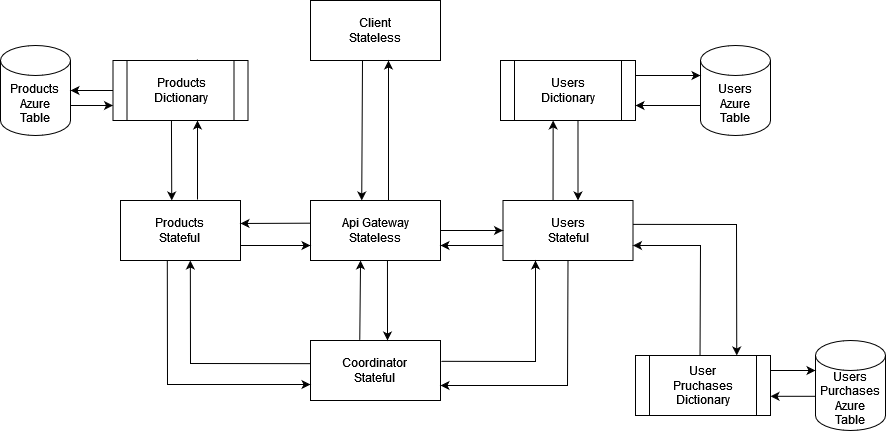

The diagram above was exported from draw.io. Its source (the exported page's mxGraphModel, read from the mxfile embedded in the PNG):
<mxGraphModel dx="1434" dy="746" grid="1" gridSize="10" guides="1" tooltips="1" connect="1" arrows="1" fold="1" page="1" pageScale="1" pageWidth="850" pageHeight="1100" math="0" shadow="0">
  <root>
    <mxCell id="0" />
    <mxCell id="1" parent="0" />
    <mxCell id="YU942REDvmjIi5tcWakD-1" value="Products&lt;br&gt;&lt;div&gt;Stateful&lt;/div&gt;" style="rounded=0;whiteSpace=wrap;html=1;" vertex="1" parent="1">
      <mxGeometry x="140" y="250" width="120" height="60" as="geometry" />
    </mxCell>
    <mxCell id="YU942REDvmjIi5tcWakD-2" value="&lt;div&gt;Users&lt;/div&gt;&lt;div&gt;Stateful&lt;/div&gt;" style="rounded=0;whiteSpace=wrap;html=1;" vertex="1" parent="1">
      <mxGeometry x="522.5" y="250" width="130" height="60" as="geometry" />
    </mxCell>
    <mxCell id="YU942REDvmjIi5tcWakD-4" value="&lt;div&gt;Api Gateway&lt;/div&gt;&lt;div&gt;Stateless&lt;/div&gt;" style="rounded=0;whiteSpace=wrap;html=1;" vertex="1" parent="1">
      <mxGeometry x="330" y="250" width="130" height="60" as="geometry" />
    </mxCell>
    <mxCell id="YU942REDvmjIi5tcWakD-5" value="&lt;div&gt;Client&lt;/div&gt;&lt;div&gt;Stateless&lt;/div&gt;" style="rounded=0;whiteSpace=wrap;html=1;" vertex="1" parent="1">
      <mxGeometry x="330" y="50" width="130" height="60" as="geometry" />
    </mxCell>
    <mxCell id="YU942REDvmjIi5tcWakD-6" value="" style="endArrow=classic;html=1;rounded=0;entryX=0.6;entryY=1;entryDx=0;entryDy=0;entryPerimeter=0;exitX=0.6;exitY=0.005;exitDx=0;exitDy=0;exitPerimeter=0;" edge="1" parent="1" source="YU942REDvmjIi5tcWakD-4" target="YU942REDvmjIi5tcWakD-5">
      <mxGeometry width="50" height="50" relative="1" as="geometry">
        <mxPoint x="400" y="390" as="sourcePoint" />
        <mxPoint x="450" y="340" as="targetPoint" />
      </mxGeometry>
    </mxCell>
    <mxCell id="YU942REDvmjIi5tcWakD-7" value="" style="endArrow=classic;html=1;rounded=0;exitX=0.4;exitY=1;exitDx=0;exitDy=0;exitPerimeter=0;entryX=0.394;entryY=0;entryDx=0;entryDy=0;entryPerimeter=0;" edge="1" parent="1" source="YU942REDvmjIi5tcWakD-5" target="YU942REDvmjIi5tcWakD-4">
      <mxGeometry width="50" height="50" relative="1" as="geometry">
        <mxPoint x="319" y="200" as="sourcePoint" />
        <mxPoint x="387" y="250" as="targetPoint" />
      </mxGeometry>
    </mxCell>
    <mxCell id="YU942REDvmjIi5tcWakD-11" value="" style="endArrow=classic;html=1;rounded=0;entryX=0;entryY=0.5;entryDx=0;entryDy=0;exitX=1;exitY=0.5;exitDx=0;exitDy=0;" edge="1" parent="1" source="YU942REDvmjIi5tcWakD-4" target="YU942REDvmjIi5tcWakD-2">
      <mxGeometry width="50" height="50" relative="1" as="geometry">
        <mxPoint x="400" y="390" as="sourcePoint" />
        <mxPoint x="450" y="340" as="targetPoint" />
      </mxGeometry>
    </mxCell>
    <mxCell id="YU942REDvmjIi5tcWakD-12" value="" style="endArrow=classic;html=1;rounded=0;entryX=1;entryY=0.75;entryDx=0;entryDy=0;exitX=0;exitY=0.75;exitDx=0;exitDy=0;" edge="1" parent="1" source="YU942REDvmjIi5tcWakD-2" target="YU942REDvmjIi5tcWakD-4">
      <mxGeometry width="50" height="50" relative="1" as="geometry">
        <mxPoint x="400" y="390" as="sourcePoint" />
        <mxPoint x="450" y="340" as="targetPoint" />
      </mxGeometry>
    </mxCell>
    <mxCell id="YU942REDvmjIi5tcWakD-14" value="&lt;div&gt;Users&lt;/div&gt;&lt;div&gt;Dictionary&lt;/div&gt;" style="shape=process;whiteSpace=wrap;html=1;backgroundOutline=1;" vertex="1" parent="1">
      <mxGeometry x="520" y="110" width="135" height="60" as="geometry" />
    </mxCell>
    <mxCell id="YU942REDvmjIi5tcWakD-15" value="" style="endArrow=classic;html=1;rounded=0;entryX=0.39;entryY=0.999;entryDx=0;entryDy=0;entryPerimeter=0;exitX=0.385;exitY=0;exitDx=0;exitDy=0;exitPerimeter=0;" edge="1" parent="1" source="YU942REDvmjIi5tcWakD-2" target="YU942REDvmjIi5tcWakD-14">
      <mxGeometry width="50" height="50" relative="1" as="geometry">
        <mxPoint x="372.5" y="390" as="sourcePoint" />
        <mxPoint x="422.5" y="340" as="targetPoint" />
      </mxGeometry>
    </mxCell>
    <mxCell id="YU942REDvmjIi5tcWakD-16" value="" style="endArrow=classic;html=1;rounded=0;exitX=0.574;exitY=1;exitDx=0;exitDy=0;exitPerimeter=0;" edge="1" parent="1" source="YU942REDvmjIi5tcWakD-14">
      <mxGeometry width="50" height="50" relative="1" as="geometry">
        <mxPoint x="372.5" y="390" as="sourcePoint" />
        <mxPoint x="597.5" y="250" as="targetPoint" />
      </mxGeometry>
    </mxCell>
    <mxCell id="YU942REDvmjIi5tcWakD-17" value="Users&lt;br&gt;&lt;div&gt;Azure&lt;/div&gt;&lt;div&gt;Table&lt;/div&gt;" style="shape=cylinder3;whiteSpace=wrap;html=1;boundedLbl=1;backgroundOutline=1;size=15;" vertex="1" parent="1">
      <mxGeometry x="720" y="95" width="70" height="90" as="geometry" />
    </mxCell>
    <mxCell id="YU942REDvmjIi5tcWakD-18" value="" style="endArrow=classic;html=1;rounded=0;entryX=0;entryY=0;entryDx=0;entryDy=30;entryPerimeter=0;exitX=1;exitY=0.25;exitDx=0;exitDy=0;" edge="1" parent="1" source="YU942REDvmjIi5tcWakD-14" target="YU942REDvmjIi5tcWakD-17">
      <mxGeometry width="50" height="50" relative="1" as="geometry">
        <mxPoint x="342.5" y="410" as="sourcePoint" />
        <mxPoint x="392.5" y="360" as="targetPoint" />
      </mxGeometry>
    </mxCell>
    <mxCell id="YU942REDvmjIi5tcWakD-19" value="" style="endArrow=classic;html=1;rounded=0;exitX=0;exitY=0;exitDx=0;exitDy=60;exitPerimeter=0;entryX=1;entryY=0.75;entryDx=0;entryDy=0;" edge="1" parent="1" source="YU942REDvmjIi5tcWakD-17" target="YU942REDvmjIi5tcWakD-14">
      <mxGeometry width="50" height="50" relative="1" as="geometry">
        <mxPoint x="342.5" y="410" as="sourcePoint" />
        <mxPoint x="392.5" y="360" as="targetPoint" />
      </mxGeometry>
    </mxCell>
    <mxCell id="YU942REDvmjIi5tcWakD-22" value="" style="endArrow=classic;html=1;rounded=0;exitX=1;exitY=0;exitDx=0;exitDy=60;exitPerimeter=0;entryX=0;entryY=0.75;entryDx=0;entryDy=0;" edge="1" parent="1" source="YU942REDvmjIi5tcWakD-28" target="YU942REDvmjIi5tcWakD-29">
      <mxGeometry width="50" height="50" relative="1" as="geometry">
        <mxPoint x="510" y="490" as="sourcePoint" />
        <mxPoint x="130" y="160" as="targetPoint" />
      </mxGeometry>
    </mxCell>
    <mxCell id="YU942REDvmjIi5tcWakD-23" value="" style="endArrow=classic;html=1;rounded=0;exitX=0.625;exitY=-0.017;exitDx=0;exitDy=0;exitPerimeter=0;entryX=0.633;entryY=0.967;entryDx=0;entryDy=0;entryPerimeter=0;" edge="1" parent="1" source="YU942REDvmjIi5tcWakD-29">
      <mxGeometry width="50" height="50" relative="1" as="geometry">
        <mxPoint x="215" y="248.98000000000002" as="sourcePoint" />
        <mxPoint x="217.95499999999993" y="168.01999999999998" as="targetPoint" />
      </mxGeometry>
    </mxCell>
    <mxCell id="YU942REDvmjIi5tcWakD-24" value="" style="endArrow=classic;html=1;rounded=0;entryX=1;entryY=0.383;entryDx=0;entryDy=0;entryPerimeter=0;exitX=0.001;exitY=0.378;exitDx=0;exitDy=0;exitPerimeter=0;" edge="1" parent="1" source="YU942REDvmjIi5tcWakD-4" target="YU942REDvmjIi5tcWakD-1">
      <mxGeometry width="50" height="50" relative="1" as="geometry">
        <mxPoint x="580" y="560" as="sourcePoint" />
        <mxPoint x="630" y="510" as="targetPoint" />
      </mxGeometry>
    </mxCell>
    <mxCell id="YU942REDvmjIi5tcWakD-25" value="" style="endArrow=classic;html=1;rounded=0;exitX=0.433;exitY=1;exitDx=0;exitDy=0;exitPerimeter=0;entryX=0.427;entryY=0;entryDx=0;entryDy=0;entryPerimeter=0;" edge="1" parent="1" source="YU942REDvmjIi5tcWakD-29" target="YU942REDvmjIi5tcWakD-1">
      <mxGeometry width="50" height="50" relative="1" as="geometry">
        <mxPoint x="808.0500000000002" y="310" as="sourcePoint" />
        <mxPoint x="191" y="249" as="targetPoint" />
      </mxGeometry>
    </mxCell>
    <mxCell id="YU942REDvmjIi5tcWakD-28" value="Products&lt;br&gt;&lt;div&gt;Azure&lt;/div&gt;&lt;div&gt;Table&lt;/div&gt;" style="shape=cylinder3;whiteSpace=wrap;html=1;boundedLbl=1;backgroundOutline=1;size=15;" vertex="1" parent="1">
      <mxGeometry x="20" y="95" width="70" height="90" as="geometry" />
    </mxCell>
    <mxCell id="YU942REDvmjIi5tcWakD-30" value="" style="endArrow=classic;html=1;rounded=0;entryX=1;entryY=0.5;entryDx=0;entryDy=0;entryPerimeter=0;exitX=0;exitY=0.5;exitDx=0;exitDy=0;" edge="1" parent="1" source="YU942REDvmjIi5tcWakD-29" target="YU942REDvmjIi5tcWakD-28">
      <mxGeometry width="50" height="50" relative="1" as="geometry">
        <mxPoint x="130" y="140" as="sourcePoint" />
        <mxPoint x="480" y="360" as="targetPoint" />
      </mxGeometry>
    </mxCell>
    <mxCell id="YU942REDvmjIi5tcWakD-31" value="" style="endArrow=classic;html=1;rounded=0;entryX=0.626;entryY=1;entryDx=0;entryDy=0;entryPerimeter=0;" edge="1" parent="1" target="YU942REDvmjIi5tcWakD-29">
      <mxGeometry width="50" height="50" relative="1" as="geometry">
        <mxPoint x="217" y="249" as="sourcePoint" />
        <mxPoint x="215" y="190" as="targetPoint" />
      </mxGeometry>
    </mxCell>
    <mxCell id="YU942REDvmjIi5tcWakD-29" value="&lt;div&gt;Products&lt;/div&gt;&lt;div&gt;Dictionary&lt;/div&gt;" style="shape=process;whiteSpace=wrap;html=1;backgroundOutline=1;" vertex="1" parent="1">
      <mxGeometry x="132.5" y="110" width="135" height="60" as="geometry" />
    </mxCell>
    <mxCell id="YU942REDvmjIi5tcWakD-32" value="" style="endArrow=classic;html=1;rounded=0;exitX=1;exitY=0.75;exitDx=0;exitDy=0;entryX=0;entryY=0.75;entryDx=0;entryDy=0;" edge="1" parent="1" source="YU942REDvmjIi5tcWakD-1" target="YU942REDvmjIi5tcWakD-4">
      <mxGeometry width="50" height="50" relative="1" as="geometry">
        <mxPoint x="390" y="410" as="sourcePoint" />
        <mxPoint x="440" y="360" as="targetPoint" />
      </mxGeometry>
    </mxCell>
    <mxCell id="YU942REDvmjIi5tcWakD-33" value="Coordinator&lt;br&gt;Stateful" style="rounded=0;whiteSpace=wrap;html=1;" vertex="1" parent="1">
      <mxGeometry x="330" y="390" width="130" height="60" as="geometry" />
    </mxCell>
    <mxCell id="YU942REDvmjIi5tcWakD-34" value="" style="endArrow=classic;html=1;rounded=0;exitX=0.592;exitY=1.006;exitDx=0;exitDy=0;exitPerimeter=0;" edge="1" parent="1" source="YU942REDvmjIi5tcWakD-4" target="YU942REDvmjIi5tcWakD-33">
      <mxGeometry width="50" height="50" relative="1" as="geometry">
        <mxPoint x="370" y="410" as="sourcePoint" />
        <mxPoint x="407" y="380" as="targetPoint" />
        <Array as="points">
          <mxPoint x="407" y="390" />
        </Array>
      </mxGeometry>
    </mxCell>
    <mxCell id="YU942REDvmjIi5tcWakD-35" value="" style="endArrow=classic;html=1;rounded=0;entryX=0.385;entryY=1;entryDx=0;entryDy=0;entryPerimeter=0;exitX=0.379;exitY=-0.01;exitDx=0;exitDy=0;exitPerimeter=0;" edge="1" parent="1" source="YU942REDvmjIi5tcWakD-33" target="YU942REDvmjIi5tcWakD-4">
      <mxGeometry width="50" height="50" relative="1" as="geometry">
        <mxPoint x="200" y="480" as="sourcePoint" />
        <mxPoint x="120" y="380" as="targetPoint" />
      </mxGeometry>
    </mxCell>
    <mxCell id="YU942REDvmjIi5tcWakD-36" value="&lt;div&gt;User&lt;/div&gt;&lt;div&gt;Pruchases&lt;br&gt;&lt;/div&gt;&lt;div&gt;Dictionary&lt;/div&gt;" style="shape=process;whiteSpace=wrap;html=1;backgroundOutline=1;" vertex="1" parent="1">
      <mxGeometry x="655" y="405" width="135" height="60" as="geometry" />
    </mxCell>
    <mxCell id="YU942REDvmjIi5tcWakD-37" value="&lt;div&gt;Users&lt;/div&gt;&lt;div&gt;Purchases&lt;br&gt;&lt;/div&gt;&lt;div&gt;Azure&lt;/div&gt;&lt;div&gt;Table&lt;/div&gt;" style="shape=cylinder3;whiteSpace=wrap;html=1;boundedLbl=1;backgroundOutline=1;size=15;" vertex="1" parent="1">
      <mxGeometry x="835" y="390" width="70" height="90" as="geometry" />
    </mxCell>
    <mxCell id="YU942REDvmjIi5tcWakD-38" value="" style="endArrow=classic;html=1;rounded=0;entryX=0;entryY=0;entryDx=0;entryDy=30;entryPerimeter=0;exitX=1;exitY=0.25;exitDx=0;exitDy=0;" edge="1" parent="1" source="YU942REDvmjIi5tcWakD-36" target="YU942REDvmjIi5tcWakD-37">
      <mxGeometry width="50" height="50" relative="1" as="geometry">
        <mxPoint x="455" y="345" as="sourcePoint" />
        <mxPoint x="505" y="295" as="targetPoint" />
      </mxGeometry>
    </mxCell>
    <mxCell id="YU942REDvmjIi5tcWakD-39" value="" style="endArrow=classic;html=1;rounded=0;entryX=1;entryY=0.68;entryDx=0;entryDy=0;entryPerimeter=0;exitX=0;exitY=0.62;exitDx=0;exitDy=0;exitPerimeter=0;" edge="1" parent="1" source="YU942REDvmjIi5tcWakD-37" target="YU942REDvmjIi5tcWakD-36">
      <mxGeometry width="50" height="50" relative="1" as="geometry">
        <mxPoint x="835" y="445" as="sourcePoint" />
        <mxPoint x="505" y="295" as="targetPoint" />
      </mxGeometry>
    </mxCell>
    <mxCell id="YU942REDvmjIi5tcWakD-40" value="" style="endArrow=classic;html=1;rounded=0;exitX=0.5;exitY=1;exitDx=0;exitDy=0;entryX=1;entryY=0.75;entryDx=0;entryDy=0;" edge="1" parent="1" source="YU942REDvmjIi5tcWakD-2" target="YU942REDvmjIi5tcWakD-33">
      <mxGeometry width="50" height="50" relative="1" as="geometry">
        <mxPoint x="420" y="350" as="sourcePoint" />
        <mxPoint x="470" y="300" as="targetPoint" />
        <Array as="points">
          <mxPoint x="587" y="435" />
        </Array>
      </mxGeometry>
    </mxCell>
    <mxCell id="YU942REDvmjIi5tcWakD-41" value="" style="endArrow=classic;html=1;rounded=0;exitX=1.006;exitY=0.347;exitDx=0;exitDy=0;exitPerimeter=0;entryX=0.25;entryY=1;entryDx=0;entryDy=0;" edge="1" parent="1" source="YU942REDvmjIi5tcWakD-33" target="YU942REDvmjIi5tcWakD-2">
      <mxGeometry width="50" height="50" relative="1" as="geometry">
        <mxPoint x="530" y="360" as="sourcePoint" />
        <mxPoint x="580" y="310" as="targetPoint" />
        <Array as="points">
          <mxPoint x="555" y="411" />
        </Array>
      </mxGeometry>
    </mxCell>
    <mxCell id="YU942REDvmjIi5tcWakD-42" value="" style="endArrow=classic;html=1;rounded=0;entryX=1;entryY=0.75;entryDx=0;entryDy=0;exitX=0.478;exitY=0.001;exitDx=0;exitDy=0;exitPerimeter=0;" edge="1" parent="1" source="YU942REDvmjIi5tcWakD-36" target="YU942REDvmjIi5tcWakD-2">
      <mxGeometry width="50" height="50" relative="1" as="geometry">
        <mxPoint x="720" y="400" as="sourcePoint" />
        <mxPoint x="470" y="300" as="targetPoint" />
        <Array as="points">
          <mxPoint x="720" y="295" />
        </Array>
      </mxGeometry>
    </mxCell>
    <mxCell id="YU942REDvmjIi5tcWakD-43" value="" style="endArrow=classic;html=1;rounded=0;exitX=0.999;exitY=0.398;exitDx=0;exitDy=0;exitPerimeter=0;entryX=0.75;entryY=0;entryDx=0;entryDy=0;" edge="1" parent="1" source="YU942REDvmjIi5tcWakD-2" target="YU942REDvmjIi5tcWakD-36">
      <mxGeometry width="50" height="50" relative="1" as="geometry">
        <mxPoint x="697.5" y="350" as="sourcePoint" />
        <mxPoint x="747.5" y="300" as="targetPoint" />
        <Array as="points">
          <mxPoint x="756" y="274" />
        </Array>
      </mxGeometry>
    </mxCell>
    <mxCell id="YU942REDvmjIi5tcWakD-44" value="" style="endArrow=classic;html=1;rounded=0;entryX=0.582;entryY=1;entryDx=0;entryDy=0;entryPerimeter=0;exitX=-0.001;exitY=0.386;exitDx=0;exitDy=0;exitPerimeter=0;" edge="1" parent="1" source="YU942REDvmjIi5tcWakD-33" target="YU942REDvmjIi5tcWakD-1">
      <mxGeometry width="50" height="50" relative="1" as="geometry">
        <mxPoint x="420" y="350" as="sourcePoint" />
        <mxPoint x="470" y="300" as="targetPoint" />
        <Array as="points">
          <mxPoint x="210" y="413" />
        </Array>
      </mxGeometry>
    </mxCell>
    <mxCell id="YU942REDvmjIi5tcWakD-45" value="" style="endArrow=classic;html=1;rounded=0;exitX=0.39;exitY=1.005;exitDx=0;exitDy=0;exitPerimeter=0;" edge="1" parent="1" source="YU942REDvmjIi5tcWakD-1">
      <mxGeometry width="50" height="50" relative="1" as="geometry">
        <mxPoint x="420" y="350" as="sourcePoint" />
        <mxPoint x="330" y="434" as="targetPoint" />
        <Array as="points">
          <mxPoint x="187" y="434" />
        </Array>
      </mxGeometry>
    </mxCell>
  </root>
</mxGraphModel>